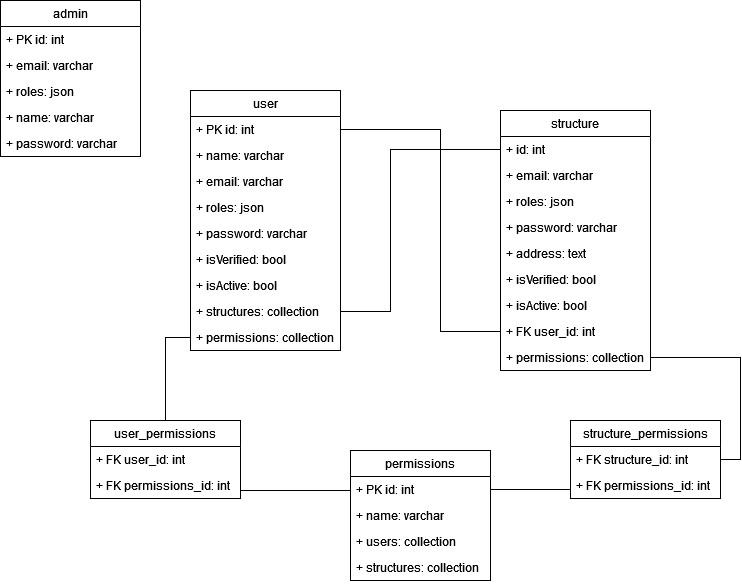

The diagram above was exported from draw.io. Its source (the exported page's mxGraphModel, read from the mxfile embedded in the PNG):
<mxGraphModel dx="1422" dy="752" grid="1" gridSize="10" guides="1" tooltips="1" connect="1" arrows="1" fold="1" page="1" pageScale="1" pageWidth="827" pageHeight="1169" background="#ffffff" math="0" shadow="0">
  <root>
    <mxCell id="0" />
    <mxCell id="1" parent="0" />
    <mxCell id="v2RFVacjZF9ESD4Xh2Og-5" value="admin" style="swimlane;fontStyle=0;childLayout=stackLayout;horizontal=1;startSize=26;fillColor=none;horizontalStack=0;resizeParent=1;resizeParentMax=0;resizeLast=0;collapsible=1;marginBottom=0;" parent="1" vertex="1">
      <mxGeometry x="30" y="40" width="140" height="156" as="geometry" />
    </mxCell>
    <mxCell id="v2RFVacjZF9ESD4Xh2Og-6" value="+ PK id: int" style="text;strokeColor=none;fillColor=none;align=left;verticalAlign=top;spacingLeft=4;spacingRight=4;overflow=hidden;rotatable=0;points=[[0,0.5],[1,0.5]];portConstraint=eastwest;" parent="v2RFVacjZF9ESD4Xh2Og-5" vertex="1">
      <mxGeometry y="26" width="140" height="26" as="geometry" />
    </mxCell>
    <mxCell id="v2RFVacjZF9ESD4Xh2Og-7" value="+ email: varchar" style="text;strokeColor=none;fillColor=none;align=left;verticalAlign=top;spacingLeft=4;spacingRight=4;overflow=hidden;rotatable=0;points=[[0,0.5],[1,0.5]];portConstraint=eastwest;" parent="v2RFVacjZF9ESD4Xh2Og-5" vertex="1">
      <mxGeometry y="52" width="140" height="26" as="geometry" />
    </mxCell>
    <mxCell id="v2RFVacjZF9ESD4Xh2Og-8" value="+ roles: json" style="text;strokeColor=none;fillColor=none;align=left;verticalAlign=top;spacingLeft=4;spacingRight=4;overflow=hidden;rotatable=0;points=[[0,0.5],[1,0.5]];portConstraint=eastwest;" parent="v2RFVacjZF9ESD4Xh2Og-5" vertex="1">
      <mxGeometry y="78" width="140" height="26" as="geometry" />
    </mxCell>
    <mxCell id="v2RFVacjZF9ESD4Xh2Og-10" value="+ name: varchar" style="text;strokeColor=none;fillColor=none;align=left;verticalAlign=top;spacingLeft=4;spacingRight=4;overflow=hidden;rotatable=0;points=[[0,0.5],[1,0.5]];portConstraint=eastwest;" parent="v2RFVacjZF9ESD4Xh2Og-5" vertex="1">
      <mxGeometry y="104" width="140" height="26" as="geometry" />
    </mxCell>
    <mxCell id="v2RFVacjZF9ESD4Xh2Og-9" value="+ password: varchar" style="text;strokeColor=none;fillColor=none;align=left;verticalAlign=top;spacingLeft=4;spacingRight=4;overflow=hidden;rotatable=0;points=[[0,0.5],[1,0.5]];portConstraint=eastwest;" parent="v2RFVacjZF9ESD4Xh2Og-5" vertex="1">
      <mxGeometry y="130" width="140" height="26" as="geometry" />
    </mxCell>
    <mxCell id="v2RFVacjZF9ESD4Xh2Og-11" value="user" style="swimlane;fontStyle=0;childLayout=stackLayout;horizontal=1;startSize=26;fillColor=none;horizontalStack=0;resizeParent=1;resizeParentMax=0;resizeLast=0;collapsible=1;marginBottom=0;" parent="1" vertex="1">
      <mxGeometry x="220" y="130" width="150" height="260" as="geometry" />
    </mxCell>
    <mxCell id="v2RFVacjZF9ESD4Xh2Og-12" value="+ PK id: int" style="text;strokeColor=none;fillColor=none;align=left;verticalAlign=top;spacingLeft=4;spacingRight=4;overflow=hidden;rotatable=0;points=[[0,0.5],[1,0.5]];portConstraint=eastwest;" parent="v2RFVacjZF9ESD4Xh2Og-11" vertex="1">
      <mxGeometry y="26" width="150" height="26" as="geometry" />
    </mxCell>
    <mxCell id="v2RFVacjZF9ESD4Xh2Og-13" value="+ name: varchar" style="text;strokeColor=none;fillColor=none;align=left;verticalAlign=top;spacingLeft=4;spacingRight=4;overflow=hidden;rotatable=0;points=[[0,0.5],[1,0.5]];portConstraint=eastwest;" parent="v2RFVacjZF9ESD4Xh2Og-11" vertex="1">
      <mxGeometry y="52" width="150" height="26" as="geometry" />
    </mxCell>
    <mxCell id="v2RFVacjZF9ESD4Xh2Og-14" value="+ email: varchar" style="text;strokeColor=none;fillColor=none;align=left;verticalAlign=top;spacingLeft=4;spacingRight=4;overflow=hidden;rotatable=0;points=[[0,0.5],[1,0.5]];portConstraint=eastwest;" parent="v2RFVacjZF9ESD4Xh2Og-11" vertex="1">
      <mxGeometry y="78" width="150" height="26" as="geometry" />
    </mxCell>
    <mxCell id="v2RFVacjZF9ESD4Xh2Og-15" value="+ roles: json" style="text;strokeColor=none;fillColor=none;align=left;verticalAlign=top;spacingLeft=4;spacingRight=4;overflow=hidden;rotatable=0;points=[[0,0.5],[1,0.5]];portConstraint=eastwest;" parent="v2RFVacjZF9ESD4Xh2Og-11" vertex="1">
      <mxGeometry y="104" width="150" height="26" as="geometry" />
    </mxCell>
    <mxCell id="v2RFVacjZF9ESD4Xh2Og-16" value="+ password: varchar" style="text;strokeColor=none;fillColor=none;align=left;verticalAlign=top;spacingLeft=4;spacingRight=4;overflow=hidden;rotatable=0;points=[[0,0.5],[1,0.5]];portConstraint=eastwest;" parent="v2RFVacjZF9ESD4Xh2Og-11" vertex="1">
      <mxGeometry y="130" width="150" height="26" as="geometry" />
    </mxCell>
    <mxCell id="v2RFVacjZF9ESD4Xh2Og-17" value="+ isVerified: bool" style="text;strokeColor=none;fillColor=none;align=left;verticalAlign=top;spacingLeft=4;spacingRight=4;overflow=hidden;rotatable=0;points=[[0,0.5],[1,0.5]];portConstraint=eastwest;" parent="v2RFVacjZF9ESD4Xh2Og-11" vertex="1">
      <mxGeometry y="156" width="150" height="26" as="geometry" />
    </mxCell>
    <mxCell id="v2RFVacjZF9ESD4Xh2Og-18" value="+ isActive: bool" style="text;strokeColor=none;fillColor=none;align=left;verticalAlign=top;spacingLeft=4;spacingRight=4;overflow=hidden;rotatable=0;points=[[0,0.5],[1,0.5]];portConstraint=eastwest;" parent="v2RFVacjZF9ESD4Xh2Og-11" vertex="1">
      <mxGeometry y="182" width="150" height="26" as="geometry" />
    </mxCell>
    <mxCell id="v2RFVacjZF9ESD4Xh2Og-19" value="+ structures: collection" style="text;strokeColor=none;fillColor=none;align=left;verticalAlign=top;spacingLeft=4;spacingRight=4;overflow=hidden;rotatable=0;points=[[0,0.5],[1,0.5]];portConstraint=eastwest;" parent="v2RFVacjZF9ESD4Xh2Og-11" vertex="1">
      <mxGeometry y="208" width="150" height="26" as="geometry" />
    </mxCell>
    <mxCell id="v2RFVacjZF9ESD4Xh2Og-20" value="+ permissions: collection" style="text;strokeColor=none;fillColor=none;align=left;verticalAlign=top;spacingLeft=4;spacingRight=4;overflow=hidden;rotatable=0;points=[[0,0.5],[1,0.5]];portConstraint=eastwest;" parent="v2RFVacjZF9ESD4Xh2Og-11" vertex="1">
      <mxGeometry y="234" width="150" height="26" as="geometry" />
    </mxCell>
    <mxCell id="v2RFVacjZF9ESD4Xh2Og-21" value="structure" style="swimlane;fontStyle=0;childLayout=stackLayout;horizontal=1;startSize=26;fillColor=none;horizontalStack=0;resizeParent=1;resizeParentMax=0;resizeLast=0;collapsible=1;marginBottom=0;" parent="1" vertex="1">
      <mxGeometry x="530" y="150" width="150" height="260" as="geometry" />
    </mxCell>
    <mxCell id="v2RFVacjZF9ESD4Xh2Og-22" value="+ id: int" style="text;strokeColor=none;fillColor=none;align=left;verticalAlign=top;spacingLeft=4;spacingRight=4;overflow=hidden;rotatable=0;points=[[0,0.5],[1,0.5]];portConstraint=eastwest;" parent="v2RFVacjZF9ESD4Xh2Og-21" vertex="1">
      <mxGeometry y="26" width="150" height="26" as="geometry" />
    </mxCell>
    <mxCell id="v2RFVacjZF9ESD4Xh2Og-24" value="+ email: varchar" style="text;strokeColor=none;fillColor=none;align=left;verticalAlign=top;spacingLeft=4;spacingRight=4;overflow=hidden;rotatable=0;points=[[0,0.5],[1,0.5]];portConstraint=eastwest;" parent="v2RFVacjZF9ESD4Xh2Og-21" vertex="1">
      <mxGeometry y="52" width="150" height="26" as="geometry" />
    </mxCell>
    <mxCell id="v2RFVacjZF9ESD4Xh2Og-25" value="+ roles: json" style="text;strokeColor=none;fillColor=none;align=left;verticalAlign=top;spacingLeft=4;spacingRight=4;overflow=hidden;rotatable=0;points=[[0,0.5],[1,0.5]];portConstraint=eastwest;" parent="v2RFVacjZF9ESD4Xh2Og-21" vertex="1">
      <mxGeometry y="78" width="150" height="26" as="geometry" />
    </mxCell>
    <mxCell id="v2RFVacjZF9ESD4Xh2Og-26" value="+ password: varchar" style="text;strokeColor=none;fillColor=none;align=left;verticalAlign=top;spacingLeft=4;spacingRight=4;overflow=hidden;rotatable=0;points=[[0,0.5],[1,0.5]];portConstraint=eastwest;" parent="v2RFVacjZF9ESD4Xh2Og-21" vertex="1">
      <mxGeometry y="104" width="150" height="26" as="geometry" />
    </mxCell>
    <mxCell id="v2RFVacjZF9ESD4Xh2Og-31" value="+ address: text" style="text;strokeColor=none;fillColor=none;align=left;verticalAlign=top;spacingLeft=4;spacingRight=4;overflow=hidden;rotatable=0;points=[[0,0.5],[1,0.5]];portConstraint=eastwest;" parent="v2RFVacjZF9ESD4Xh2Og-21" vertex="1">
      <mxGeometry y="130" width="150" height="26" as="geometry" />
    </mxCell>
    <mxCell id="v2RFVacjZF9ESD4Xh2Og-27" value="+ isVerified: bool" style="text;strokeColor=none;fillColor=none;align=left;verticalAlign=top;spacingLeft=4;spacingRight=4;overflow=hidden;rotatable=0;points=[[0,0.5],[1,0.5]];portConstraint=eastwest;" parent="v2RFVacjZF9ESD4Xh2Og-21" vertex="1">
      <mxGeometry y="156" width="150" height="26" as="geometry" />
    </mxCell>
    <mxCell id="v2RFVacjZF9ESD4Xh2Og-28" value="+ isActive: bool" style="text;strokeColor=none;fillColor=none;align=left;verticalAlign=top;spacingLeft=4;spacingRight=4;overflow=hidden;rotatable=0;points=[[0,0.5],[1,0.5]];portConstraint=eastwest;" parent="v2RFVacjZF9ESD4Xh2Og-21" vertex="1">
      <mxGeometry y="182" width="150" height="26" as="geometry" />
    </mxCell>
    <mxCell id="v2RFVacjZF9ESD4Xh2Og-32" value="+ FK user_id: int" style="text;strokeColor=none;fillColor=none;align=left;verticalAlign=top;spacingLeft=4;spacingRight=4;overflow=hidden;rotatable=0;points=[[0,0.5],[1,0.5]];portConstraint=eastwest;" parent="v2RFVacjZF9ESD4Xh2Og-21" vertex="1">
      <mxGeometry y="208" width="150" height="26" as="geometry" />
    </mxCell>
    <mxCell id="v2RFVacjZF9ESD4Xh2Og-35" value="+ permissions: collection" style="text;strokeColor=none;fillColor=none;align=left;verticalAlign=top;spacingLeft=4;spacingRight=4;overflow=hidden;rotatable=0;points=[[0,0.5],[1,0.5]];portConstraint=eastwest;" parent="v2RFVacjZF9ESD4Xh2Og-21" vertex="1">
      <mxGeometry y="234" width="150" height="26" as="geometry" />
    </mxCell>
    <mxCell id="v2RFVacjZF9ESD4Xh2Og-41" value="permissions" style="swimlane;fontStyle=0;childLayout=stackLayout;horizontal=1;startSize=26;fillColor=none;horizontalStack=0;resizeParent=1;resizeParentMax=0;resizeLast=0;collapsible=1;marginBottom=0;" parent="1" vertex="1">
      <mxGeometry x="380" y="490" width="140" height="130" as="geometry" />
    </mxCell>
    <mxCell id="v2RFVacjZF9ESD4Xh2Og-42" value="+ PK id: int" style="text;strokeColor=none;fillColor=none;align=left;verticalAlign=top;spacingLeft=4;spacingRight=4;overflow=hidden;rotatable=0;points=[[0,0.5],[1,0.5]];portConstraint=eastwest;" parent="v2RFVacjZF9ESD4Xh2Og-41" vertex="1">
      <mxGeometry y="26" width="140" height="26" as="geometry" />
    </mxCell>
    <mxCell id="v2RFVacjZF9ESD4Xh2Og-43" value="+ name: varchar" style="text;strokeColor=none;fillColor=none;align=left;verticalAlign=top;spacingLeft=4;spacingRight=4;overflow=hidden;rotatable=0;points=[[0,0.5],[1,0.5]];portConstraint=eastwest;" parent="v2RFVacjZF9ESD4Xh2Og-41" vertex="1">
      <mxGeometry y="52" width="140" height="26" as="geometry" />
    </mxCell>
    <mxCell id="v2RFVacjZF9ESD4Xh2Og-44" value="+ users: collection" style="text;strokeColor=none;fillColor=none;align=left;verticalAlign=top;spacingLeft=4;spacingRight=4;overflow=hidden;rotatable=0;points=[[0,0.5],[1,0.5]];portConstraint=eastwest;" parent="v2RFVacjZF9ESD4Xh2Og-41" vertex="1">
      <mxGeometry y="78" width="140" height="26" as="geometry" />
    </mxCell>
    <mxCell id="v2RFVacjZF9ESD4Xh2Og-45" value="+ structures: collection" style="text;strokeColor=none;fillColor=none;align=left;verticalAlign=top;spacingLeft=4;spacingRight=4;overflow=hidden;rotatable=0;points=[[0,0.5],[1,0.5]];portConstraint=eastwest;" parent="v2RFVacjZF9ESD4Xh2Og-41" vertex="1">
      <mxGeometry y="104" width="140" height="26" as="geometry" />
    </mxCell>
    <mxCell id="v2RFVacjZF9ESD4Xh2Og-58" value="user_permissions" style="swimlane;fontStyle=0;childLayout=stackLayout;horizontal=1;startSize=26;fillColor=none;horizontalStack=0;resizeParent=1;resizeParentMax=0;resizeLast=0;collapsible=1;marginBottom=0;" parent="1" vertex="1">
      <mxGeometry x="120" y="460" width="150" height="78" as="geometry" />
    </mxCell>
    <mxCell id="v2RFVacjZF9ESD4Xh2Og-60" value="+ FK user_id: int" style="text;strokeColor=none;fillColor=none;align=left;verticalAlign=top;spacingLeft=4;spacingRight=4;overflow=hidden;rotatable=0;points=[[0,0.5],[1,0.5]];portConstraint=eastwest;" parent="v2RFVacjZF9ESD4Xh2Og-58" vertex="1">
      <mxGeometry y="26" width="150" height="26" as="geometry" />
    </mxCell>
    <mxCell id="v2RFVacjZF9ESD4Xh2Og-63" value="+ FK permissions_id: int" style="text;strokeColor=none;fillColor=none;align=left;verticalAlign=top;spacingLeft=4;spacingRight=4;overflow=hidden;rotatable=0;points=[[0,0.5],[1,0.5]];portConstraint=eastwest;" parent="v2RFVacjZF9ESD4Xh2Og-58" vertex="1">
      <mxGeometry y="52" width="150" height="26" as="geometry" />
    </mxCell>
    <mxCell id="v2RFVacjZF9ESD4Xh2Og-64" value="structure_permissions" style="swimlane;fontStyle=0;childLayout=stackLayout;horizontal=1;startSize=26;fillColor=none;horizontalStack=0;resizeParent=1;resizeParentMax=0;resizeLast=0;collapsible=1;marginBottom=0;" parent="1" vertex="1">
      <mxGeometry x="600" y="460" width="150" height="78" as="geometry" />
    </mxCell>
    <mxCell id="v2RFVacjZF9ESD4Xh2Og-65" value="+ FK structure_id: int" style="text;strokeColor=none;fillColor=none;align=left;verticalAlign=top;spacingLeft=4;spacingRight=4;overflow=hidden;rotatable=0;points=[[0,0.5],[1,0.5]];portConstraint=eastwest;" parent="v2RFVacjZF9ESD4Xh2Og-64" vertex="1">
      <mxGeometry y="26" width="150" height="26" as="geometry" />
    </mxCell>
    <mxCell id="v2RFVacjZF9ESD4Xh2Og-66" value="+ FK permissions_id: int" style="text;strokeColor=none;fillColor=none;align=left;verticalAlign=top;spacingLeft=4;spacingRight=4;overflow=hidden;rotatable=0;points=[[0,0.5],[1,0.5]];portConstraint=eastwest;" parent="v2RFVacjZF9ESD4Xh2Og-64" vertex="1">
      <mxGeometry y="52" width="150" height="26" as="geometry" />
    </mxCell>
    <mxCell id="v2RFVacjZF9ESD4Xh2Og-68" style="edgeStyle=orthogonalEdgeStyle;rounded=0;orthogonalLoop=1;jettySize=auto;html=1;exitX=1;exitY=0.5;exitDx=0;exitDy=0;entryX=0;entryY=0.5;entryDx=0;entryDy=0;strokeColor=default;endArrow=none;endFill=0;" parent="1" source="v2RFVacjZF9ESD4Xh2Og-12" target="v2RFVacjZF9ESD4Xh2Og-32" edge="1">
      <mxGeometry relative="1" as="geometry">
        <Array as="points">
          <mxPoint x="470" y="169" />
          <mxPoint x="470" y="371" />
        </Array>
      </mxGeometry>
    </mxCell>
    <mxCell id="v2RFVacjZF9ESD4Xh2Og-72" style="edgeStyle=orthogonalEdgeStyle;rounded=0;orthogonalLoop=1;jettySize=auto;html=1;exitX=0;exitY=0.5;exitDx=0;exitDy=0;entryX=1;entryY=0.5;entryDx=0;entryDy=0;strokeColor=default;endArrow=none;endFill=0;" parent="1" source="v2RFVacjZF9ESD4Xh2Og-42" target="v2RFVacjZF9ESD4Xh2Og-63" edge="1">
      <mxGeometry relative="1" as="geometry">
        <Array as="points">
          <mxPoint x="380" y="530" />
          <mxPoint x="270" y="530" />
        </Array>
      </mxGeometry>
    </mxCell>
    <mxCell id="v2RFVacjZF9ESD4Xh2Og-75" style="edgeStyle=orthogonalEdgeStyle;rounded=0;orthogonalLoop=1;jettySize=auto;html=1;exitX=0;exitY=0.5;exitDx=0;exitDy=0;entryX=1;entryY=0.5;entryDx=0;entryDy=0;strokeColor=default;endArrow=none;endFill=0;" parent="1" source="v2RFVacjZF9ESD4Xh2Og-66" target="v2RFVacjZF9ESD4Xh2Og-42" edge="1">
      <mxGeometry relative="1" as="geometry">
        <Array as="points">
          <mxPoint x="600" y="529" />
        </Array>
      </mxGeometry>
    </mxCell>
    <mxCell id="v2RFVacjZF9ESD4Xh2Og-76" style="edgeStyle=orthogonalEdgeStyle;rounded=0;orthogonalLoop=1;jettySize=auto;html=1;exitX=1;exitY=0.5;exitDx=0;exitDy=0;entryX=1;entryY=0.5;entryDx=0;entryDy=0;strokeColor=default;endArrow=none;endFill=0;" parent="1" source="v2RFVacjZF9ESD4Xh2Og-65" target="v2RFVacjZF9ESD4Xh2Og-35" edge="1">
      <mxGeometry relative="1" as="geometry" />
    </mxCell>
    <mxCell id="v2RFVacjZF9ESD4Xh2Og-77" style="edgeStyle=orthogonalEdgeStyle;rounded=0;orthogonalLoop=1;jettySize=auto;html=1;entryX=0;entryY=0.5;entryDx=0;entryDy=0;strokeColor=default;endArrow=none;endFill=0;" parent="1" source="v2RFVacjZF9ESD4Xh2Og-19" target="v2RFVacjZF9ESD4Xh2Og-22" edge="1">
      <mxGeometry relative="1" as="geometry">
        <Array as="points">
          <mxPoint x="420" y="351" />
          <mxPoint x="420" y="189" />
        </Array>
      </mxGeometry>
    </mxCell>
    <mxCell id="D4Vxqr7QiwccwLouH7Vv-1" style="edgeStyle=orthogonalEdgeStyle;rounded=0;orthogonalLoop=1;jettySize=auto;html=1;exitX=0;exitY=0.5;exitDx=0;exitDy=0;entryX=0.5;entryY=0;entryDx=0;entryDy=0;endArrow=none;endFill=0;" edge="1" parent="1" source="v2RFVacjZF9ESD4Xh2Og-20" target="v2RFVacjZF9ESD4Xh2Og-58">
      <mxGeometry relative="1" as="geometry" />
    </mxCell>
  </root>
</mxGraphModel>